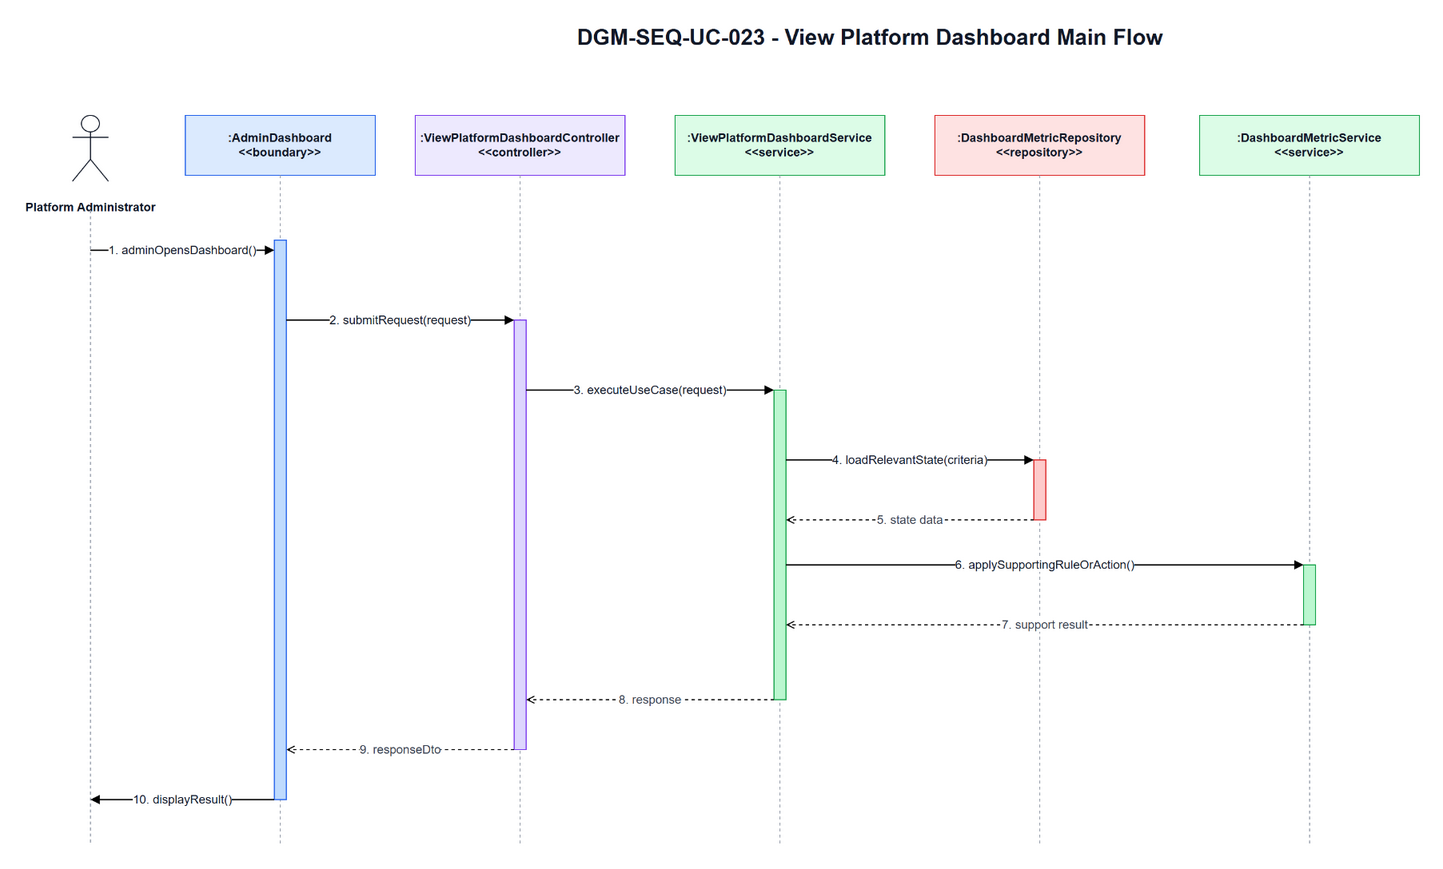

The diagram above was exported from draw.io. Its source (the exported page's mxGraphModel, read from the mxfile embedded in the PNG):
<mxGraphModel dx="1700" dy="920" grid="1" gridSize="10" guides="1" tooltips="1" connect="1" arrows="1" fold="1" page="1" pageScale="1" pageWidth="1700" pageHeight="920" math="0" shadow="0">
  <root>
    <mxCell id="0" />
    <mxCell id="1" parent="0" />
    <mxCell id="title" parent="1" value="DGM-SEQ-UC-023 - View Platform Dashboard Main Flow" style="text;html=1;strokeColor=none;fillColor=none;align=center;verticalAlign=middle;fontStyle=1;fontSize=22;fontColor=#111827" vertex="1">
      <mxGeometry x="420" y="25" width="900" height="34" as="geometry" />
    </mxCell>
    <mxCell id="actor-icon" parent="1" style="shape=umlActor;verticalLabelPosition=bottom;verticalAlign=top;html=1;outlineConnect=0;strokeColor=#111827" vertex="1">
      <mxGeometry x="72" y="120" width="36" height="66" as="geometry" />
    </mxCell>
    <mxCell id="actor-label" parent="1" value="Platform Administrator" style="text;html=1;strokeColor=none;fillColor=none;align=center;verticalAlign=middle;fontStyle=1;fontSize=12;fontColor=#111827" vertex="1">
      <mxGeometry x="20" y="194" width="140" height="36" as="geometry" />
    </mxCell>
    <mxCell id="h0" parent="1" value=":AdminDashboard&lt;br&gt;&amp;lt;&amp;lt;boundary&amp;gt;&amp;gt;" style="rounded=0;whiteSpace=wrap;html=1;fillColor=#DBEAFE;strokeColor=#2563EB;fontSize=12;fontStyle=1;fontColor=#111827" vertex="1">
      <mxGeometry x="185" y="120" width="190" height="60" as="geometry" />
    </mxCell>
    <mxCell id="h1" parent="1" value=":ViewPlatformDashboardController&lt;br&gt;&amp;lt;&amp;lt;controller&amp;gt;&amp;gt;" style="rounded=0;whiteSpace=wrap;html=1;fillColor=#EDE9FE;strokeColor=#7C3AED;fontSize=12;fontStyle=1;fontColor=#111827" vertex="1">
      <mxGeometry x="415" y="120" width="210" height="60" as="geometry" />
    </mxCell>
    <mxCell id="h2" parent="1" value=":ViewPlatformDashboardService&lt;br&gt;&amp;lt;&amp;lt;service&amp;gt;&amp;gt;" style="rounded=0;whiteSpace=wrap;html=1;fillColor=#DCFCE7;strokeColor=#16A34A;fontSize=12;fontStyle=1;fontColor=#111827" vertex="1">
      <mxGeometry x="675" y="120" width="210" height="60" as="geometry" />
    </mxCell>
    <mxCell id="h3" parent="1" value=":DashboardMetricRepository&lt;br&gt;&amp;lt;&amp;lt;repository&amp;gt;&amp;gt;" style="rounded=0;whiteSpace=wrap;html=1;fillColor=#FEE2E2;strokeColor=#DC2626;fontSize=12;fontStyle=1;fontColor=#111827" vertex="1">
      <mxGeometry x="935" y="120" width="210" height="60" as="geometry" />
    </mxCell>
    <mxCell id="h4" parent="1" value=":DashboardMetricService&lt;br&gt;&amp;lt;&amp;lt;service&amp;gt;&amp;gt;" style="rounded=0;whiteSpace=wrap;html=1;fillColor=#DCFCE7;strokeColor=#16A34A;fontSize=12;fontStyle=1;fontColor=#111827" vertex="1">
      <mxGeometry x="1200" y="120" width="220" height="60" as="geometry" />
    </mxCell>
    <mxCell id="l-actor" parent="1" style="endArrow=none;html=1;dashed=1;strokeColor=#9CA3AF" edge="1">
      <mxGeometry relative="1" as="geometry">
        <mxPoint x="90" y="215" as="sourcePoint" />
        <mxPoint x="90" y="850" as="targetPoint" />
      </mxGeometry>
    </mxCell>
    <mxCell id="l0" parent="1" style="endArrow=none;html=1;dashed=1;strokeColor=#9CA3AF" edge="1">
      <mxGeometry relative="1" as="geometry">
        <mxPoint x="280" y="180" as="sourcePoint" />
        <mxPoint x="280" y="850" as="targetPoint" />
      </mxGeometry>
    </mxCell>
    <mxCell id="l1" parent="1" style="endArrow=none;html=1;dashed=1;strokeColor=#9CA3AF" edge="1">
      <mxGeometry relative="1" as="geometry">
        <mxPoint x="520" y="180" as="sourcePoint" />
        <mxPoint x="520" y="850" as="targetPoint" />
      </mxGeometry>
    </mxCell>
    <mxCell id="l2" parent="1" style="endArrow=none;html=1;dashed=1;strokeColor=#9CA3AF" edge="1">
      <mxGeometry relative="1" as="geometry">
        <mxPoint x="780" y="180" as="sourcePoint" />
        <mxPoint x="780" y="850" as="targetPoint" />
      </mxGeometry>
    </mxCell>
    <mxCell id="l3" parent="1" style="endArrow=none;html=1;dashed=1;strokeColor=#9CA3AF" edge="1">
      <mxGeometry relative="1" as="geometry">
        <mxPoint x="1040" y="180" as="sourcePoint" />
        <mxPoint x="1040" y="850" as="targetPoint" />
      </mxGeometry>
    </mxCell>
    <mxCell id="l4" parent="1" style="endArrow=none;html=1;dashed=1;strokeColor=#9CA3AF" edge="1">
      <mxGeometry relative="1" as="geometry">
        <mxPoint x="1310" y="180" as="sourcePoint" />
        <mxPoint x="1310" y="850" as="targetPoint" />
      </mxGeometry>
    </mxCell>
    <mxCell id="a-boundary" parent="1" style="rounded=0;whiteSpace=wrap;html=1;fillColor=#BFDBFE;strokeColor=#2563EB" vertex="1">
      <mxGeometry x="274" y="245" width="12" height="560" as="geometry" />
    </mxCell>
    <mxCell id="a-controller" parent="1" style="rounded=0;whiteSpace=wrap;html=1;fillColor=#DDD6FE;strokeColor=#7C3AED" vertex="1">
      <mxGeometry x="514" y="325" width="12" height="430" as="geometry" />
    </mxCell>
    <mxCell id="a-service" parent="1" style="rounded=0;whiteSpace=wrap;html=1;fillColor=#BBF7D0;strokeColor=#16A34A" vertex="1">
      <mxGeometry x="774" y="395" width="12" height="310" as="geometry" />
    </mxCell>
    <mxCell id="a-repo" parent="1" style="rounded=0;whiteSpace=wrap;html=1;fillColor=#FECACA;strokeColor=#DC2626" vertex="1">
      <mxGeometry x="1034" y="465" width="12" height="60" as="geometry" />
    </mxCell>
    <mxCell id="a-support" parent="1" style="rounded=0;whiteSpace=wrap;html=1;fillColor=#BBF7D0;strokeColor=#16A34A" vertex="1">
      <mxGeometry x="1304" y="570" width="12" height="60" as="geometry" />
    </mxCell>
    <mxCell id="m1" parent="1" value="1. adminOpensDashboard()" style="endArrow=block;html=1;rounded=0;strokeWidth=1.3;fontSize=12;fontColor=#111827;labelBackgroundColor=#FFFFFF" edge="1">
      <mxGeometry relative="1" as="geometry">
        <mxPoint x="90" y="255" as="sourcePoint" />
        <mxPoint x="274" y="255" as="targetPoint" />
      </mxGeometry>
    </mxCell>
    <mxCell id="m2" parent="1" value="2. submitRequest(request)" style="endArrow=block;html=1;rounded=0;strokeWidth=1.3;fontSize=12;fontColor=#111827;labelBackgroundColor=#FFFFFF" edge="1">
      <mxGeometry relative="1" as="geometry">
        <mxPoint x="286" y="325" as="sourcePoint" />
        <mxPoint x="514" y="325" as="targetPoint" />
      </mxGeometry>
    </mxCell>
    <mxCell id="m3" parent="1" value="3. executeUseCase(request)" style="endArrow=block;html=1;rounded=0;strokeWidth=1.3;fontSize=12;fontColor=#111827;labelBackgroundColor=#FFFFFF" edge="1">
      <mxGeometry relative="1" as="geometry">
        <mxPoint x="526" y="395" as="sourcePoint" />
        <mxPoint x="774" y="395" as="targetPoint" />
      </mxGeometry>
    </mxCell>
    <mxCell id="m4" parent="1" value="4. loadRelevantState(criteria)" style="endArrow=block;html=1;rounded=0;strokeWidth=1.3;fontSize=12;fontColor=#111827;labelBackgroundColor=#FFFFFF" edge="1">
      <mxGeometry relative="1" as="geometry">
        <mxPoint x="786" y="465" as="sourcePoint" />
        <mxPoint x="1034" y="465" as="targetPoint" />
      </mxGeometry>
    </mxCell>
    <mxCell id="m5" parent="1" value="5. state data" style="endArrow=open;endFill=0;dashed=1;html=1;rounded=0;strokeWidth=1.1;fontSize=12;fontColor=#374151;labelBackgroundColor=#FFFFFF" edge="1">
      <mxGeometry relative="1" as="geometry">
        <mxPoint x="1034" y="525" as="sourcePoint" />
        <mxPoint x="786" y="525" as="targetPoint" />
      </mxGeometry>
    </mxCell>
    <mxCell id="m6" parent="1" value="6. applySupportingRuleOrAction()" style="endArrow=block;html=1;rounded=0;strokeWidth=1.3;fontSize=12;fontColor=#111827;labelBackgroundColor=#FFFFFF" edge="1">
      <mxGeometry relative="1" as="geometry">
        <mxPoint x="786" y="570" as="sourcePoint" />
        <mxPoint x="1304" y="570" as="targetPoint" />
      </mxGeometry>
    </mxCell>
    <mxCell id="m7" parent="1" value="7. support result" style="endArrow=open;endFill=0;dashed=1;html=1;rounded=0;strokeWidth=1.1;fontSize=12;fontColor=#374151;labelBackgroundColor=#FFFFFF" edge="1">
      <mxGeometry relative="1" as="geometry">
        <mxPoint x="1304" y="630" as="sourcePoint" />
        <mxPoint x="786" y="630" as="targetPoint" />
      </mxGeometry>
    </mxCell>
    <mxCell id="m8" parent="1" value="8. response" style="endArrow=open;endFill=0;dashed=1;html=1;rounded=0;strokeWidth=1.1;fontSize=12;fontColor=#374151;labelBackgroundColor=#FFFFFF" edge="1">
      <mxGeometry relative="1" as="geometry">
        <mxPoint x="774" y="705" as="sourcePoint" />
        <mxPoint x="526" y="705" as="targetPoint" />
      </mxGeometry>
    </mxCell>
    <mxCell id="m9" parent="1" value="9. responseDto" style="endArrow=open;endFill=0;dashed=1;html=1;rounded=0;strokeWidth=1.1;fontSize=12;fontColor=#374151;labelBackgroundColor=#FFFFFF" edge="1">
      <mxGeometry relative="1" as="geometry">
        <mxPoint x="514" y="755" as="sourcePoint" />
        <mxPoint x="286" y="755" as="targetPoint" />
      </mxGeometry>
    </mxCell>
    <mxCell id="m10" parent="1" value="10. displayResult()" style="endArrow=block;html=1;rounded=0;strokeWidth=1.3;fontSize=12;fontColor=#111827;labelBackgroundColor=#FFFFFF" edge="1">
      <mxGeometry relative="1" as="geometry">
        <mxPoint x="274" y="805" as="sourcePoint" />
        <mxPoint x="90" y="805" as="targetPoint" />
      </mxGeometry>
    </mxCell>
  </root>
</mxGraphModel>